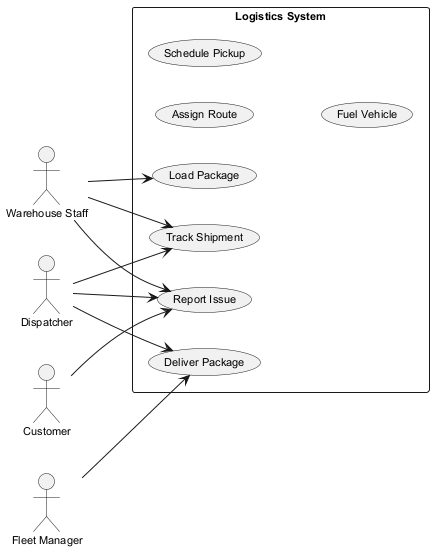

The diagram above was rendered by PlantUML. Its source (embedded in the PNG):
@startuml
skinparam backgroundColor #FFFFFF
skinparam classBackgroundColor #E8F4FA
skinparam classBorderColor #2C7DA0
skinparam defaultFontSize 11
left to right direction
actor "Warehouse Staff" as WS
actor "Customer" as C
actor "Fleet Manager" as FM
actor "Dispatcher" as D
rectangle "Logistics System" {
  usecase "Assign Route" as UC_AssignRoute
  usecase "Schedule Pickup" as UC_SchedulePickup
  usecase "Report Issue" as UC_ReportIssue
  usecase "Track Shipment" as UC_TrackShipment
  usecase "Deliver Package" as UC_DeliverPackage
  usecase "Fuel Vehicle" as UC_FuelVehicle
  usecase "Load Package" as UC_LoadPackage
}
WS --> UC_LoadPackage
WS --> UC_ReportIssue
WS --> UC_TrackShipment
C --> UC_ReportIssue
FM --> UC_DeliverPackage
D --> UC_TrackShipment
D --> UC_DeliverPackage
D --> UC_ReportIssue
@enduml